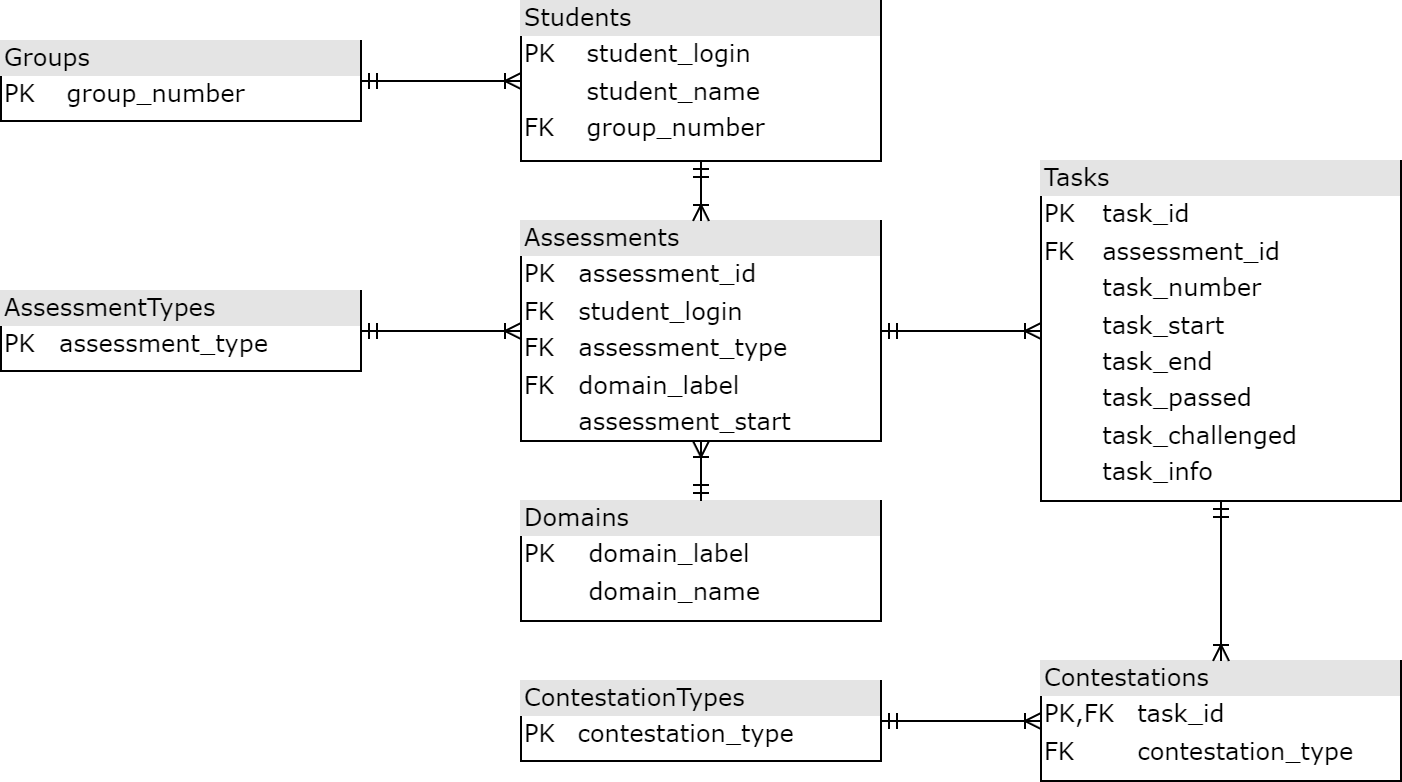

The diagram above was exported from draw.io. Its source (the exported page's mxGraphModel, read from the mxfile embedded in the PNG):
<mxGraphModel dx="1182" dy="478" grid="1" gridSize="10" guides="1" tooltips="1" connect="1" arrows="1" fold="1" page="1" pageScale="1" pageWidth="1100" pageHeight="850" background="none" math="0" shadow="0">
  <root>
    <mxCell id="0" />
    <mxCell id="1" parent="0" />
    <mxCell id="2ed32ef02a7f4228-1" value="&lt;div style=&quot;box-sizing:border-box;width:100%;background:#e4e4e4;padding:2px;&quot;&gt;Groups&lt;/div&gt;&lt;table style=&quot;width:100%;font-size:1em;&quot; cellpadding=&quot;2&quot; cellspacing=&quot;0&quot;&gt;&lt;tbody&gt;&lt;tr&gt;&lt;td&gt;PK&lt;/td&gt;&lt;td&gt;group_number&lt;/td&gt;&lt;/tr&gt;&lt;/tbody&gt;&lt;/table&gt;" style="verticalAlign=top;align=left;overflow=fill;html=1;rounded=0;shadow=0;comic=0;labelBackgroundColor=none;strokeWidth=1;fontFamily=Verdana;fontSize=12" parent="1" vertex="1">
      <mxGeometry x="110" y="110" width="180" height="40" as="geometry" />
    </mxCell>
    <mxCell id="2ed32ef02a7f4228-5" value="&lt;div style=&quot;box-sizing:border-box;width:100%;background:#e4e4e4;padding:2px;&quot;&gt;Students&lt;/div&gt;&lt;table style=&quot;width:100%;font-size:1em;&quot; cellpadding=&quot;2&quot; cellspacing=&quot;0&quot;&gt;&lt;tbody&gt;&lt;tr&gt;&lt;td&gt;PK&lt;/td&gt;&lt;td&gt;student_login&lt;/td&gt;&lt;/tr&gt;&lt;tr&gt;&lt;td&gt;&lt;br&gt;&lt;/td&gt;&lt;td&gt;student_name&lt;/td&gt;&lt;/tr&gt;&lt;tr&gt;&lt;td&gt;FK&lt;/td&gt;&lt;td&gt;group_number&lt;/td&gt;&lt;/tr&gt;&lt;/tbody&gt;&lt;/table&gt;" style="verticalAlign=top;align=left;overflow=fill;html=1;rounded=0;shadow=0;comic=0;labelBackgroundColor=none;strokeWidth=1;fontFamily=Verdana;fontSize=12" parent="1" vertex="1">
      <mxGeometry x="370" y="90" width="180" height="80" as="geometry" />
    </mxCell>
    <mxCell id="2ed32ef02a7f4228-13" value="" style="edgeStyle=orthogonalEdgeStyle;html=1;endArrow=ERoneToMany;startArrow=ERmandOne;labelBackgroundColor=none;fontFamily=Verdana;fontSize=12;align=left;" parent="1" source="2ed32ef02a7f4228-1" target="2ed32ef02a7f4228-5" edge="1">
      <mxGeometry width="100" height="100" relative="1" as="geometry">
        <mxPoint x="350" y="370" as="sourcePoint" />
        <mxPoint x="450" y="270" as="targetPoint" />
      </mxGeometry>
    </mxCell>
    <mxCell id="_3FvKzVt5cSGb2qrqilg-1" value="&lt;div style=&quot;box-sizing:border-box;width:100%;background:#e4e4e4;padding:2px;&quot;&gt;Assessments&lt;/div&gt;&lt;table style=&quot;width:100%;font-size:1em;&quot; cellpadding=&quot;2&quot; cellspacing=&quot;0&quot;&gt;&lt;tbody&gt;&lt;tr&gt;&lt;td&gt;PK&lt;/td&gt;&lt;td&gt;assessment_id&lt;/td&gt;&lt;/tr&gt;&lt;tr&gt;&lt;td&gt;FK&lt;/td&gt;&lt;td&gt;student_login&lt;/td&gt;&lt;/tr&gt;&lt;tr&gt;&lt;td&gt;FK&lt;/td&gt;&lt;td&gt;assessment_type&lt;/td&gt;&lt;/tr&gt;&lt;tr&gt;&lt;td&gt;FK&lt;/td&gt;&lt;td&gt;domain_label&lt;/td&gt;&lt;/tr&gt;&lt;tr&gt;&lt;td&gt;&lt;br&gt;&lt;/td&gt;&lt;td&gt;assessment_start&lt;/td&gt;&lt;/tr&gt;&lt;/tbody&gt;&lt;/table&gt;" style="verticalAlign=top;align=left;overflow=fill;html=1;rounded=0;shadow=0;comic=0;labelBackgroundColor=none;strokeWidth=1;fontFamily=Verdana;fontSize=12" parent="1" vertex="1">
      <mxGeometry x="370" y="200" width="180" height="110" as="geometry" />
    </mxCell>
    <mxCell id="_3FvKzVt5cSGb2qrqilg-2" value="" style="edgeStyle=orthogonalEdgeStyle;html=1;endArrow=ERoneToMany;startArrow=ERmandOne;labelBackgroundColor=none;fontFamily=Verdana;fontSize=12;align=left;" parent="1" source="2ed32ef02a7f4228-5" target="_3FvKzVt5cSGb2qrqilg-1" edge="1">
      <mxGeometry width="100" height="100" relative="1" as="geometry">
        <mxPoint x="300" y="135" as="sourcePoint" />
        <mxPoint x="380" y="135" as="targetPoint" />
      </mxGeometry>
    </mxCell>
    <mxCell id="_3FvKzVt5cSGb2qrqilg-3" value="&lt;div style=&quot;box-sizing:border-box;width:100%;background:#e4e4e4;padding:2px;&quot;&gt;AssessmentTypes&lt;/div&gt;&lt;table style=&quot;width:100%;font-size:1em;&quot; cellpadding=&quot;2&quot; cellspacing=&quot;0&quot;&gt;&lt;tbody&gt;&lt;tr&gt;&lt;td&gt;PK&lt;/td&gt;&lt;td&gt;assessment_type&lt;/td&gt;&lt;/tr&gt;&lt;/tbody&gt;&lt;/table&gt;" style="verticalAlign=top;align=left;overflow=fill;html=1;rounded=0;shadow=0;comic=0;labelBackgroundColor=none;strokeWidth=1;fontFamily=Verdana;fontSize=12" parent="1" vertex="1">
      <mxGeometry x="110" y="235" width="180" height="40" as="geometry" />
    </mxCell>
    <mxCell id="_3FvKzVt5cSGb2qrqilg-4" value="" style="edgeStyle=orthogonalEdgeStyle;html=1;endArrow=ERoneToMany;startArrow=ERmandOne;labelBackgroundColor=none;fontFamily=Verdana;fontSize=12;align=left;" parent="1" source="_3FvKzVt5cSGb2qrqilg-3" target="_3FvKzVt5cSGb2qrqilg-1" edge="1">
      <mxGeometry width="100" height="100" relative="1" as="geometry">
        <mxPoint x="300" y="135" as="sourcePoint" />
        <mxPoint x="380" y="135" as="targetPoint" />
      </mxGeometry>
    </mxCell>
    <mxCell id="_3FvKzVt5cSGb2qrqilg-5" value="&lt;div style=&quot;box-sizing:border-box;width:100%;background:#e4e4e4;padding:2px;&quot;&gt;Domains&lt;/div&gt;&lt;table style=&quot;width:100%;font-size:1em;&quot; cellpadding=&quot;2&quot; cellspacing=&quot;0&quot;&gt;&lt;tbody&gt;&lt;tr&gt;&lt;td&gt;PK&lt;/td&gt;&lt;td&gt;domain_label&lt;/td&gt;&lt;/tr&gt;&lt;tr&gt;&lt;td&gt;&lt;br&gt;&lt;/td&gt;&lt;td&gt;domain_name&lt;/td&gt;&lt;/tr&gt;&lt;/tbody&gt;&lt;/table&gt;" style="verticalAlign=top;align=left;overflow=fill;html=1;rounded=0;shadow=0;comic=0;labelBackgroundColor=none;strokeWidth=1;fontFamily=Verdana;fontSize=12" parent="1" vertex="1">
      <mxGeometry x="370" y="340" width="180" height="60" as="geometry" />
    </mxCell>
    <mxCell id="_3FvKzVt5cSGb2qrqilg-6" value="" style="edgeStyle=orthogonalEdgeStyle;html=1;endArrow=ERoneToMany;startArrow=ERmandOne;labelBackgroundColor=none;fontFamily=Verdana;fontSize=12;align=left;" parent="1" source="_3FvKzVt5cSGb2qrqilg-5" target="_3FvKzVt5cSGb2qrqilg-1" edge="1">
      <mxGeometry width="100" height="100" relative="1" as="geometry">
        <mxPoint x="470" y="230" as="sourcePoint" />
        <mxPoint x="620" y="350" as="targetPoint" />
      </mxGeometry>
    </mxCell>
    <mxCell id="_3FvKzVt5cSGb2qrqilg-7" value="&lt;div style=&quot;box-sizing:border-box;width:100%;background:#e4e4e4;padding:2px;&quot;&gt;Tasks&lt;/div&gt;&lt;table style=&quot;width:100%;font-size:1em;&quot; cellpadding=&quot;2&quot; cellspacing=&quot;0&quot;&gt;&lt;tbody&gt;&lt;tr&gt;&lt;td&gt;PK&lt;/td&gt;&lt;td&gt;task_id&lt;/td&gt;&lt;/tr&gt;&lt;tr&gt;&lt;td&gt;FK&lt;/td&gt;&lt;td&gt;assessment_id&lt;/td&gt;&lt;/tr&gt;&lt;tr&gt;&lt;td&gt;&lt;br&gt;&lt;/td&gt;&lt;td&gt;task_number&lt;/td&gt;&lt;/tr&gt;&lt;tr&gt;&lt;td&gt;&lt;br&gt;&lt;/td&gt;&lt;td&gt;task_start&lt;/td&gt;&lt;/tr&gt;&lt;tr&gt;&lt;td&gt;&lt;br&gt;&lt;/td&gt;&lt;td&gt;task_end&lt;/td&gt;&lt;/tr&gt;&lt;tr&gt;&lt;td&gt;&lt;br&gt;&lt;/td&gt;&lt;td&gt;task_passed&lt;/td&gt;&lt;/tr&gt;&lt;tr&gt;&lt;td&gt;&lt;br&gt;&lt;/td&gt;&lt;td&gt;task_challenged&lt;/td&gt;&lt;/tr&gt;&lt;tr&gt;&lt;td&gt;&lt;br&gt;&lt;/td&gt;&lt;td&gt;task_info&lt;/td&gt;&lt;/tr&gt;&lt;/tbody&gt;&lt;/table&gt;" style="verticalAlign=top;align=left;overflow=fill;html=1;rounded=0;shadow=0;comic=0;labelBackgroundColor=none;strokeWidth=1;fontFamily=Verdana;fontSize=12" parent="1" vertex="1">
      <mxGeometry x="630" y="170" width="180" height="170" as="geometry" />
    </mxCell>
    <mxCell id="_3FvKzVt5cSGb2qrqilg-8" value="" style="edgeStyle=orthogonalEdgeStyle;html=1;endArrow=ERoneToMany;startArrow=ERmandOne;labelBackgroundColor=none;fontFamily=Verdana;fontSize=12;align=left;fontStyle=4" parent="1" source="_3FvKzVt5cSGb2qrqilg-1" target="_3FvKzVt5cSGb2qrqilg-7" edge="1">
      <mxGeometry width="100" height="100" relative="1" as="geometry">
        <mxPoint x="470" y="360" as="sourcePoint" />
        <mxPoint x="470" y="320" as="targetPoint" />
      </mxGeometry>
    </mxCell>
    <mxCell id="_3FvKzVt5cSGb2qrqilg-9" value="&lt;div style=&quot;box-sizing:border-box;width:100%;background:#e4e4e4;padding:2px;&quot;&gt;Contestations&lt;/div&gt;&lt;table style=&quot;width:100%;font-size:1em;&quot; cellpadding=&quot;2&quot; cellspacing=&quot;0&quot;&gt;&lt;tbody&gt;&lt;tr&gt;&lt;td&gt;PK,FK&lt;/td&gt;&lt;td&gt;task_id&lt;/td&gt;&lt;/tr&gt;&lt;tr&gt;&lt;td&gt;FK&lt;/td&gt;&lt;td&gt;contestation_type&lt;/td&gt;&lt;/tr&gt;&lt;/tbody&gt;&lt;/table&gt;" style="verticalAlign=top;align=left;overflow=fill;html=1;rounded=0;shadow=0;comic=0;labelBackgroundColor=none;strokeWidth=1;fontFamily=Verdana;fontSize=12" parent="1" vertex="1">
      <mxGeometry x="630" y="420" width="180" height="60" as="geometry" />
    </mxCell>
    <mxCell id="_3FvKzVt5cSGb2qrqilg-10" value="" style="edgeStyle=orthogonalEdgeStyle;html=1;endArrow=ERoneToMany;startArrow=ERmandOne;labelBackgroundColor=none;fontFamily=Verdana;fontSize=12;align=left;fontStyle=4" parent="1" source="_3FvKzVt5cSGb2qrqilg-7" target="_3FvKzVt5cSGb2qrqilg-9" edge="1">
      <mxGeometry width="100" height="100" relative="1" as="geometry">
        <mxPoint x="560" y="275" as="sourcePoint" />
        <mxPoint x="640" y="275" as="targetPoint" />
      </mxGeometry>
    </mxCell>
    <mxCell id="_3FvKzVt5cSGb2qrqilg-11" value="&lt;div style=&quot;box-sizing:border-box;width:100%;background:#e4e4e4;padding:2px;&quot;&gt;&lt;span style=&quot;color: light-dark(rgb(0, 0, 0), rgb(255, 255, 255));&quot;&gt;Contestation&lt;/span&gt;Types&lt;/div&gt;&lt;table style=&quot;width:100%;font-size:1em;&quot; cellpadding=&quot;2&quot; cellspacing=&quot;0&quot;&gt;&lt;tbody&gt;&lt;tr&gt;&lt;td&gt;PK&lt;/td&gt;&lt;td&gt;contestation_type&lt;/td&gt;&lt;/tr&gt;&lt;/tbody&gt;&lt;/table&gt;" style="verticalAlign=top;align=left;overflow=fill;html=1;rounded=0;shadow=0;comic=0;labelBackgroundColor=none;strokeWidth=1;fontFamily=Verdana;fontSize=12" parent="1" vertex="1">
      <mxGeometry x="370" y="430" width="180" height="40" as="geometry" />
    </mxCell>
    <mxCell id="_3FvKzVt5cSGb2qrqilg-12" value="" style="edgeStyle=orthogonalEdgeStyle;html=1;endArrow=ERoneToMany;startArrow=ERmandOne;labelBackgroundColor=none;fontFamily=Verdana;fontSize=12;align=left;" parent="1" source="_3FvKzVt5cSGb2qrqilg-11" target="_3FvKzVt5cSGb2qrqilg-9" edge="1">
      <mxGeometry width="100" height="100" relative="1" as="geometry">
        <mxPoint x="300" y="275" as="sourcePoint" />
        <mxPoint x="380" y="275" as="targetPoint" />
      </mxGeometry>
    </mxCell>
  </root>
</mxGraphModel>